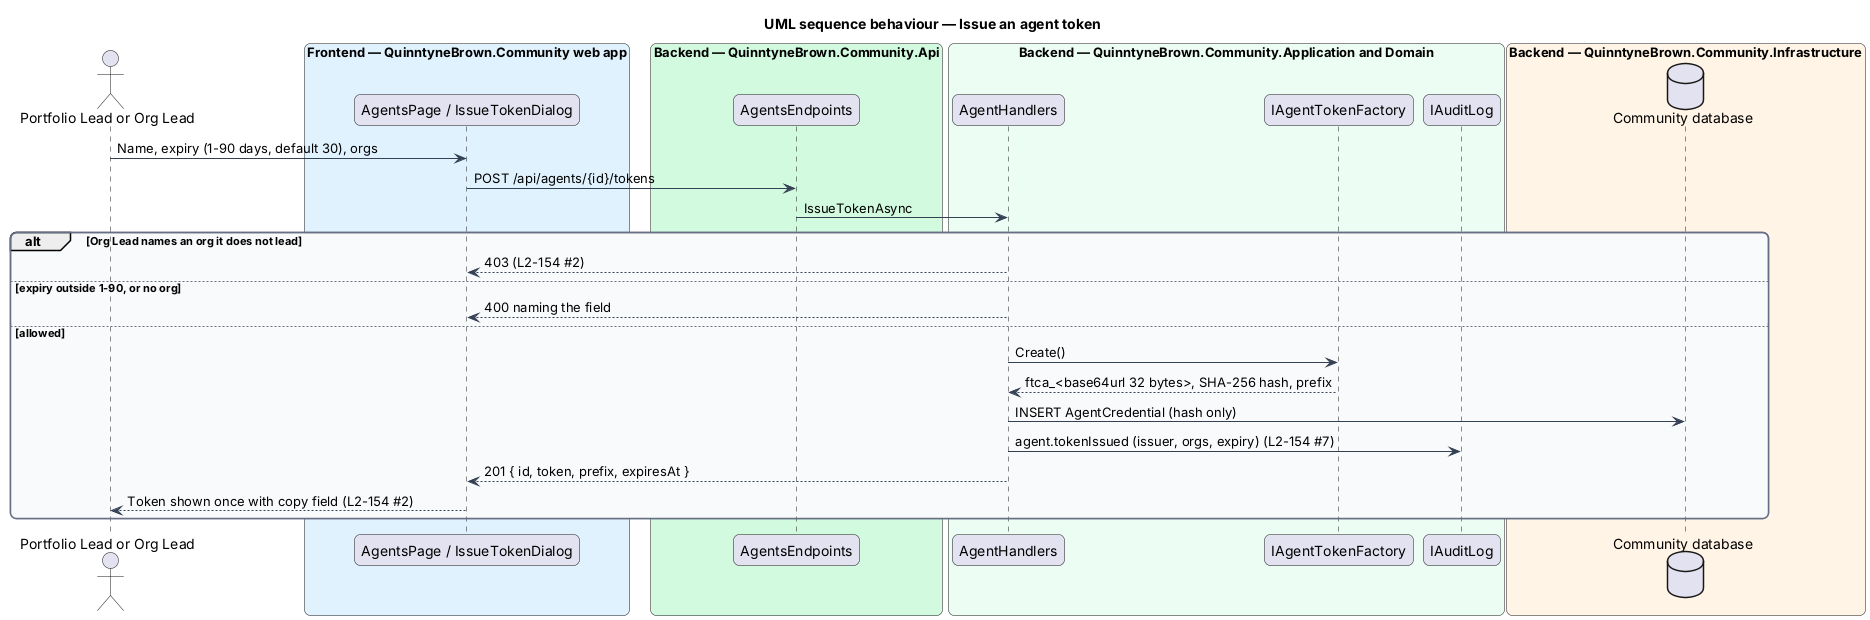

The diagram above was rendered by PlantUML. Its source (embedded in the PNG):
@startuml
title UML sequence behaviour — Issue an agent token
skinparam backgroundColor #FFFFFF
skinparam shadowing false
skinparam roundcorner 12
skinparam defaultFontName Arial
skinparam ArrowColor #344054
skinparam rectangle {
  BorderColor #344054
  FontColor #101828
}
skinparam package {
  BorderColor #667085
  FontColor #101828
  BackgroundColor #F9FAFB
}
actor "Portfolio Lead or Org Lead" as actor
box "Frontend — QuinntyneBrown.Community web app" #E0F2FE
  participant "AgentsPage / IssueTokenDialog" as page
end box
box "Backend — QuinntyneBrown.Community.Api" #D1FADF
  participant "AgentsEndpoints" as ep
end box
box "Backend — QuinntyneBrown.Community.Application and Domain" #ECFDF3
  participant "AgentHandlers" as h
  participant "IAgentTokenFactory" as tok
  participant "IAuditLog" as audit
end box
box "Backend — QuinntyneBrown.Community.Infrastructure" #FFF4E5
  database "Community database" as db
end box
actor -> page : Name, expiry (1-90 days, default 30), orgs
page -> ep : POST /api/agents/{id}/tokens
ep -> h : IssueTokenAsync
alt Org Lead names an org it does not lead
  h --> page : 403 (L2-154 #2)
else expiry outside 1-90, or no org
  h --> page : 400 naming the field
else allowed
  h -> tok : Create()
  tok --> h : ftca_<base64url 32 bytes>, SHA-256 hash, prefix
  h -> db : INSERT AgentCredential (hash only)
  h -> audit : agent.tokenIssued (issuer, orgs, expiry) (L2-154 #7)
  h --> page : 201 { id, token, prefix, expiresAt }
  page --> actor : Token shown once with copy field (L2-154 #2)
end
@enduml